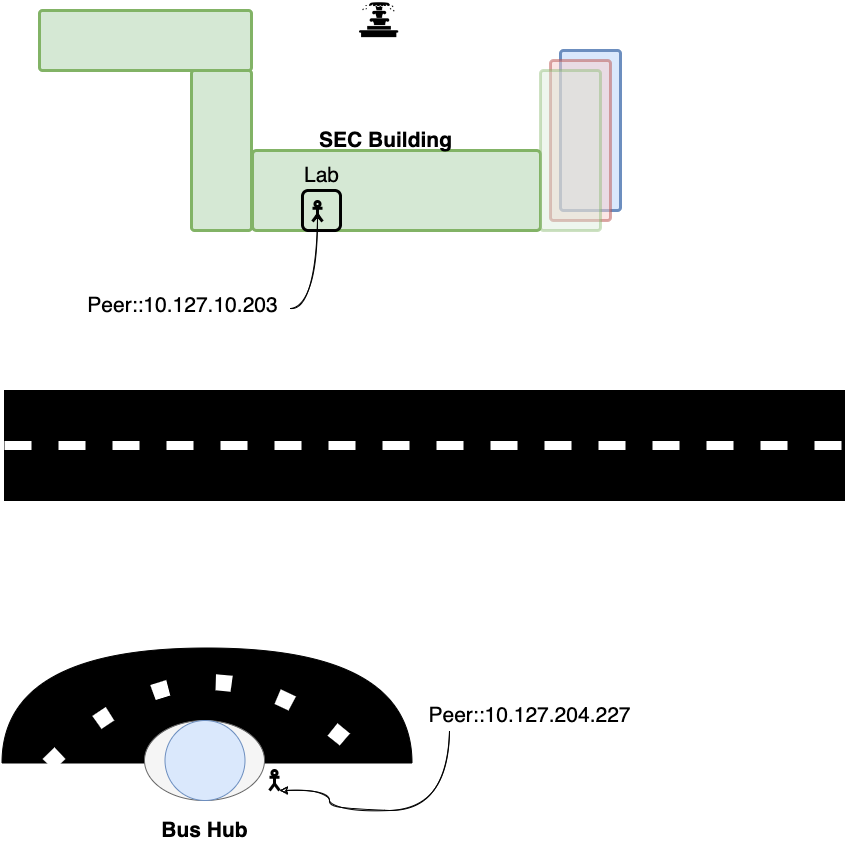

The diagram above was exported from draw.io. Its source (the exported page's mxGraphModel, read from the mxfile embedded in the PNG):
<mxGraphModel dx="946" dy="531" grid="1" gridSize="10" guides="1" tooltips="1" connect="1" arrows="1" fold="1" page="1" pageScale="1" pageWidth="850" pageHeight="1100" math="0" shadow="0">
  <root>
    <mxCell id="0" />
    <mxCell id="1" parent="0" />
    <mxCell id="2" value="" style="shape=or;whiteSpace=wrap;html=1;fontSize=10;fillColor=#000000;rotation=-90;" vertex="1" parent="1">
      <mxGeometry x="150" y="510" width="115" height="410" as="geometry" />
    </mxCell>
    <mxCell id="3" value="" style="ellipse;whiteSpace=wrap;html=1;fontSize=10;fillColor=#f5f5f5;fontColor=#333333;strokeColor=#666666;" vertex="1" parent="1">
      <mxGeometry x="145" y="730" width="120" height="80" as="geometry" />
    </mxCell>
    <mxCell id="4" value="" style="rounded=1;whiteSpace=wrap;html=1;fillColor=#d5e8d4;strokeWidth=3;arcSize=5;strokeColor=#82b366;" vertex="1" parent="1">
      <mxGeometry x="253" y="160" width="288" height="80" as="geometry" />
    </mxCell>
    <mxCell id="5" value="" style="rounded=1;whiteSpace=wrap;html=1;strokeWidth=3;fillColor=none;" vertex="1" parent="1">
      <mxGeometry x="303" y="200" width="38" height="40" as="geometry" />
    </mxCell>
    <mxCell id="6" value="" style="rounded=1;whiteSpace=wrap;html=1;fillColor=#d5e8d4;strokeWidth=3;arcSize=5;strokeColor=#82b366;" vertex="1" parent="1">
      <mxGeometry x="192" y="80" width="60" height="160" as="geometry" />
    </mxCell>
    <mxCell id="7" value="" style="rounded=1;whiteSpace=wrap;html=1;fillColor=#d5e8d4;strokeWidth=3;arcSize=5;strokeColor=#82b366;" vertex="1" parent="1">
      <mxGeometry x="40" y="20" width="212" height="60" as="geometry" />
    </mxCell>
    <mxCell id="8" value="" style="shape=umlActor;verticalLabelPosition=bottom;verticalAlign=top;html=1;outlineConnect=0;rounded=1;strokeWidth=3;fillColor=none;" vertex="1" parent="1">
      <mxGeometry x="313" y="211" width="10" height="20" as="geometry" />
    </mxCell>
    <mxCell id="9" value="&lt;font style=&quot;font-size: 21px&quot;&gt;&lt;b&gt;SEC Building&lt;/b&gt;&lt;/font&gt;" style="text;html=1;align=center;verticalAlign=middle;resizable=0;points=[];autosize=1;strokeColor=none;fillColor=none;" vertex="1" parent="1">
      <mxGeometry x="311" y="140" width="150" height="20" as="geometry" />
    </mxCell>
    <mxCell id="10" value="Lab" style="text;html=1;align=center;verticalAlign=middle;resizable=0;points=[];autosize=1;strokeColor=none;fillColor=none;fontSize=21;" vertex="1" parent="1">
      <mxGeometry x="297" y="170" width="50" height="30" as="geometry" />
    </mxCell>
    <mxCell id="11" value="" style="endArrow=classic;html=1;rounded=0;fontSize=21;sketch=1;edgeStyle=orthogonalEdgeStyle;curved=1;entryX=0.5;entryY=0.5;entryDx=0;entryDy=0;entryPerimeter=0;exitX=1.014;exitY=0.6;exitDx=0;exitDy=0;exitPerimeter=0;" edge="1" source="12" target="8" parent="1">
      <mxGeometry width="50" height="50" relative="1" as="geometry">
        <mxPoint x="283" y="310" as="sourcePoint" />
        <mxPoint x="333" y="260" as="targetPoint" />
      </mxGeometry>
    </mxCell>
    <mxCell id="12" value="Peer::10.127.10.203" style="text;html=1;align=center;verticalAlign=middle;resizable=0;points=[];autosize=1;strokeColor=none;fillColor=none;fontSize=21;" vertex="1" parent="1">
      <mxGeometry x="78" y="300" width="210" height="30" as="geometry" />
    </mxCell>
    <mxCell id="13" value="" style="rounded=1;whiteSpace=wrap;html=1;fillColor=#dae8fc;strokeWidth=3;arcSize=5;strokeColor=#6c8ebf;" vertex="1" parent="1">
      <mxGeometry x="561" y="60" width="60" height="160" as="geometry" />
    </mxCell>
    <mxCell id="14" value="" style="rounded=1;whiteSpace=wrap;html=1;fillColor=#f8cecc;strokeWidth=3;arcSize=5;strokeColor=#b85450;opacity=50;" vertex="1" parent="1">
      <mxGeometry x="551" y="70" width="60" height="160" as="geometry" />
    </mxCell>
    <mxCell id="15" value="" style="rounded=1;whiteSpace=wrap;html=1;fillColor=#d5e8d4;strokeWidth=3;arcSize=5;strokeColor=#82b366;opacity=40;" vertex="1" parent="1">
      <mxGeometry x="541" y="80" width="60" height="160" as="geometry" />
    </mxCell>
    <mxCell id="16" value="" style="shape=umlActor;verticalLabelPosition=bottom;verticalAlign=top;html=1;outlineConnect=0;rounded=1;strokeWidth=3;fillColor=none;" vertex="1" parent="1">
      <mxGeometry x="270" y="780" width="10" height="20" as="geometry" />
    </mxCell>
    <mxCell id="17" value="Peer::10.127.204.227" style="text;html=1;align=center;verticalAlign=middle;resizable=0;points=[];autosize=1;strokeColor=none;fillColor=none;fontSize=21;" vertex="1" parent="1">
      <mxGeometry x="420" y="710" width="220" height="30" as="geometry" />
    </mxCell>
    <mxCell id="18" value="" style="endArrow=classic;html=1;rounded=0;fontSize=21;sketch=1;edgeStyle=orthogonalEdgeStyle;curved=1;entryX=1;entryY=1;entryDx=0;entryDy=0;entryPerimeter=0;" edge="1" source="17" target="16" parent="1">
      <mxGeometry width="50" height="50" relative="1" as="geometry">
        <mxPoint x="650.5999999999999" y="893.88" as="sourcePoint" />
        <mxPoint x="635" y="817.88" as="targetPoint" />
        <Array as="points">
          <mxPoint x="450" y="820" />
          <mxPoint x="330" y="820" />
          <mxPoint x="330" y="800" />
        </Array>
      </mxGeometry>
    </mxCell>
    <mxCell id="19" value="" style="shape=image;verticalLabelPosition=bottom;labelBackgroundColor=default;verticalAlign=top;aspect=fixed;imageAspect=0;image=data:image/png,(base64 omitted: 9020 chars);" vertex="1" parent="1">
      <mxGeometry x="360" y="10" width="39.25" height="39.25" as="geometry" />
    </mxCell>
    <mxCell id="20" value="" style="rounded=0;whiteSpace=wrap;html=1;fillColor=#000000;" vertex="1" parent="1">
      <mxGeometry x="5" y="400" width="840" height="110" as="geometry" />
    </mxCell>
    <mxCell id="21" value="" style="endArrow=none;dashed=1;html=1;rounded=0;exitX=0;exitY=0.5;exitDx=0;exitDy=0;strokeColor=#FFFFFF;strokeWidth=9;fontSize=6;entryX=1;entryY=0.5;entryDx=0;entryDy=0;" edge="1" source="20" target="20" parent="1">
      <mxGeometry width="50" height="50" relative="1" as="geometry">
        <mxPoint x="400" y="530" as="sourcePoint" />
        <mxPoint x="830" y="455" as="targetPoint" />
      </mxGeometry>
    </mxCell>
    <mxCell id="22" value="" style="ellipse;whiteSpace=wrap;html=1;aspect=fixed;fontSize=10;fillColor=#dae8fc;strokeColor=#6c8ebf;" vertex="1" parent="1">
      <mxGeometry x="165.5" y="730" width="80" height="80" as="geometry" />
    </mxCell>
    <mxCell id="23" value="" style="endArrow=none;dashed=1;html=1;dashPattern=1 3;strokeWidth=16;rounded=0;fontSize=10;endSize=0;jumpSize=1;exitX=-0.013;exitY=0.113;exitDx=0;exitDy=0;exitPerimeter=0;entryX=-0.004;entryY=0.899;entryDx=0;entryDy=0;entryPerimeter=0;edgeStyle=orthogonalEdgeStyle;curved=1;strokeColor=#FFFFFF;" edge="1" source="2" target="2" parent="1">
      <mxGeometry width="50" height="50" relative="1" as="geometry">
        <mxPoint x="400" y="760" as="sourcePoint" />
        <mxPoint x="450" y="710" as="targetPoint" />
        <Array as="points">
          <mxPoint x="210" y="610" />
        </Array>
      </mxGeometry>
    </mxCell>
    <mxCell id="24" value="&lt;font style=&quot;font-size: 21px&quot;&gt;&lt;b&gt;Bus Hub&lt;/b&gt;&lt;/font&gt;" style="text;html=1;align=center;verticalAlign=middle;resizable=0;points=[];autosize=1;strokeColor=none;fillColor=none;" vertex="1" parent="1">
      <mxGeometry x="155" y="830" width="100" height="20" as="geometry" />
    </mxCell>
  </root>
</mxGraphModel>